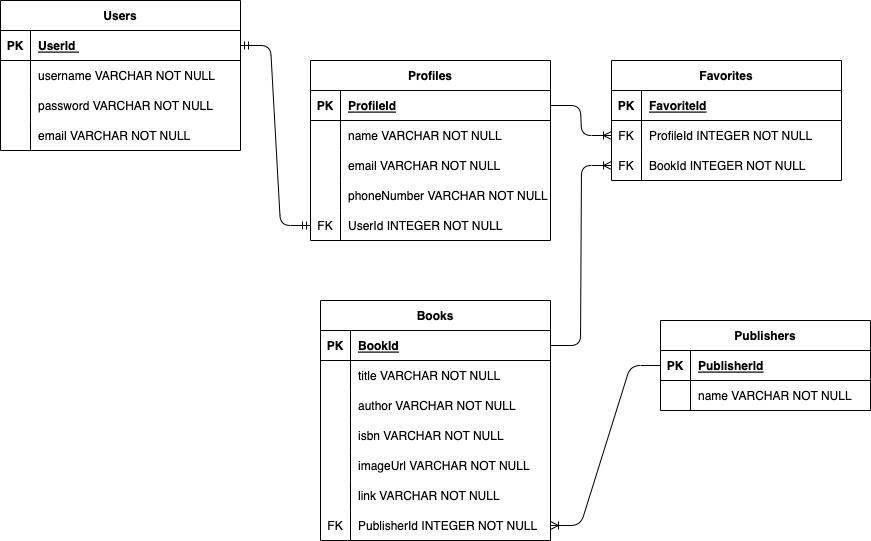

The diagram above was exported from draw.io. Its source (the exported page's mxGraphModel, read from the mxfile embedded in the PNG):
<mxGraphModel dx="905" dy="1644" grid="1" gridSize="10" guides="1" tooltips="1" connect="1" arrows="1" fold="1" page="1" pageScale="1" pageWidth="850" pageHeight="1100" math="0" shadow="0">
  <root>
    <mxCell id="0" />
    <mxCell id="1" parent="0" />
    <mxCell id="2" value="Users" style="shape=table;startSize=30;container=1;collapsible=1;childLayout=tableLayout;fixedRows=1;rowLines=0;fontStyle=1;align=center;resizeLast=1;" parent="1" vertex="1">
      <mxGeometry x="50" y="-220" width="240" height="150" as="geometry" />
    </mxCell>
    <mxCell id="3" value="" style="shape=tableRow;horizontal=0;startSize=0;swimlaneHead=0;swimlaneBody=0;fillColor=none;collapsible=0;dropTarget=0;points=[[0,0.5],[1,0.5]];portConstraint=eastwest;top=0;left=0;right=0;bottom=1;" parent="2" vertex="1">
      <mxGeometry y="30" width="240" height="30" as="geometry" />
    </mxCell>
    <mxCell id="4" value="PK" style="shape=partialRectangle;connectable=0;fillColor=none;top=0;left=0;bottom=0;right=0;fontStyle=1;overflow=hidden;" parent="3" vertex="1">
      <mxGeometry width="30" height="30" as="geometry">
        <mxRectangle width="30" height="30" as="alternateBounds" />
      </mxGeometry>
    </mxCell>
    <mxCell id="5" value="UserId " style="shape=partialRectangle;connectable=0;fillColor=none;top=0;left=0;bottom=0;right=0;align=left;spacingLeft=6;fontStyle=5;overflow=hidden;" parent="3" vertex="1">
      <mxGeometry x="30" width="210" height="30" as="geometry">
        <mxRectangle width="210" height="30" as="alternateBounds" />
      </mxGeometry>
    </mxCell>
    <mxCell id="6" value="" style="shape=tableRow;horizontal=0;startSize=0;swimlaneHead=0;swimlaneBody=0;fillColor=none;collapsible=0;dropTarget=0;points=[[0,0.5],[1,0.5]];portConstraint=eastwest;top=0;left=0;right=0;bottom=0;" parent="2" vertex="1">
      <mxGeometry y="60" width="240" height="30" as="geometry" />
    </mxCell>
    <mxCell id="7" value="" style="shape=partialRectangle;connectable=0;fillColor=none;top=0;left=0;bottom=0;right=0;editable=1;overflow=hidden;" parent="6" vertex="1">
      <mxGeometry width="30" height="30" as="geometry">
        <mxRectangle width="30" height="30" as="alternateBounds" />
      </mxGeometry>
    </mxCell>
    <mxCell id="8" value="username VARCHAR NOT NULL" style="shape=partialRectangle;connectable=0;fillColor=none;top=0;left=0;bottom=0;right=0;align=left;spacingLeft=6;overflow=hidden;" parent="6" vertex="1">
      <mxGeometry x="30" width="210" height="30" as="geometry">
        <mxRectangle width="210" height="30" as="alternateBounds" />
      </mxGeometry>
    </mxCell>
    <mxCell id="9" value="" style="shape=tableRow;horizontal=0;startSize=0;swimlaneHead=0;swimlaneBody=0;fillColor=none;collapsible=0;dropTarget=0;points=[[0,0.5],[1,0.5]];portConstraint=eastwest;top=0;left=0;right=0;bottom=0;" parent="2" vertex="1">
      <mxGeometry y="90" width="240" height="30" as="geometry" />
    </mxCell>
    <mxCell id="10" value="" style="shape=partialRectangle;connectable=0;fillColor=none;top=0;left=0;bottom=0;right=0;editable=1;overflow=hidden;" parent="9" vertex="1">
      <mxGeometry width="30" height="30" as="geometry">
        <mxRectangle width="30" height="30" as="alternateBounds" />
      </mxGeometry>
    </mxCell>
    <mxCell id="11" value="password VARCHAR NOT NULL" style="shape=partialRectangle;connectable=0;fillColor=none;top=0;left=0;bottom=0;right=0;align=left;spacingLeft=6;overflow=hidden;" parent="9" vertex="1">
      <mxGeometry x="30" width="210" height="30" as="geometry">
        <mxRectangle width="210" height="30" as="alternateBounds" />
      </mxGeometry>
    </mxCell>
    <mxCell id="12" value="" style="shape=tableRow;horizontal=0;startSize=0;swimlaneHead=0;swimlaneBody=0;fillColor=none;collapsible=0;dropTarget=0;points=[[0,0.5],[1,0.5]];portConstraint=eastwest;top=0;left=0;right=0;bottom=0;" parent="2" vertex="1">
      <mxGeometry y="120" width="240" height="30" as="geometry" />
    </mxCell>
    <mxCell id="13" value="" style="shape=partialRectangle;connectable=0;fillColor=none;top=0;left=0;bottom=0;right=0;editable=1;overflow=hidden;" parent="12" vertex="1">
      <mxGeometry width="30" height="30" as="geometry">
        <mxRectangle width="30" height="30" as="alternateBounds" />
      </mxGeometry>
    </mxCell>
    <mxCell id="14" value="email VARCHAR NOT NULL" style="shape=partialRectangle;connectable=0;fillColor=none;top=0;left=0;bottom=0;right=0;align=left;spacingLeft=6;overflow=hidden;" parent="12" vertex="1">
      <mxGeometry x="30" width="210" height="30" as="geometry">
        <mxRectangle width="210" height="30" as="alternateBounds" />
      </mxGeometry>
    </mxCell>
    <mxCell id="26" value="Books" style="shape=table;startSize=30;container=1;collapsible=1;childLayout=tableLayout;fixedRows=1;rowLines=0;fontStyle=1;align=center;resizeLast=1;" parent="1" vertex="1">
      <mxGeometry x="370" y="80" width="230" height="240" as="geometry" />
    </mxCell>
    <mxCell id="27" value="" style="shape=tableRow;horizontal=0;startSize=0;swimlaneHead=0;swimlaneBody=0;fillColor=none;collapsible=0;dropTarget=0;points=[[0,0.5],[1,0.5]];portConstraint=eastwest;top=0;left=0;right=0;bottom=1;" parent="26" vertex="1">
      <mxGeometry y="30" width="230" height="30" as="geometry" />
    </mxCell>
    <mxCell id="28" value="PK" style="shape=partialRectangle;connectable=0;fillColor=none;top=0;left=0;bottom=0;right=0;fontStyle=1;overflow=hidden;" parent="27" vertex="1">
      <mxGeometry width="30" height="30" as="geometry">
        <mxRectangle width="30" height="30" as="alternateBounds" />
      </mxGeometry>
    </mxCell>
    <mxCell id="29" value="BookId" style="shape=partialRectangle;connectable=0;fillColor=none;top=0;left=0;bottom=0;right=0;align=left;spacingLeft=6;fontStyle=5;overflow=hidden;" parent="27" vertex="1">
      <mxGeometry x="30" width="200" height="30" as="geometry">
        <mxRectangle width="200" height="30" as="alternateBounds" />
      </mxGeometry>
    </mxCell>
    <mxCell id="30" value="" style="shape=tableRow;horizontal=0;startSize=0;swimlaneHead=0;swimlaneBody=0;fillColor=none;collapsible=0;dropTarget=0;points=[[0,0.5],[1,0.5]];portConstraint=eastwest;top=0;left=0;right=0;bottom=0;" parent="26" vertex="1">
      <mxGeometry y="60" width="230" height="30" as="geometry" />
    </mxCell>
    <mxCell id="31" value="" style="shape=partialRectangle;connectable=0;fillColor=none;top=0;left=0;bottom=0;right=0;editable=1;overflow=hidden;" parent="30" vertex="1">
      <mxGeometry width="30" height="30" as="geometry">
        <mxRectangle width="30" height="30" as="alternateBounds" />
      </mxGeometry>
    </mxCell>
    <mxCell id="32" value="title VARCHAR NOT NULL" style="shape=partialRectangle;connectable=0;fillColor=none;top=0;left=0;bottom=0;right=0;align=left;spacingLeft=6;overflow=hidden;" parent="30" vertex="1">
      <mxGeometry x="30" width="200" height="30" as="geometry">
        <mxRectangle width="200" height="30" as="alternateBounds" />
      </mxGeometry>
    </mxCell>
    <mxCell id="33" value="" style="shape=tableRow;horizontal=0;startSize=0;swimlaneHead=0;swimlaneBody=0;fillColor=none;collapsible=0;dropTarget=0;points=[[0,0.5],[1,0.5]];portConstraint=eastwest;top=0;left=0;right=0;bottom=0;" parent="26" vertex="1">
      <mxGeometry y="90" width="230" height="30" as="geometry" />
    </mxCell>
    <mxCell id="34" value="" style="shape=partialRectangle;connectable=0;fillColor=none;top=0;left=0;bottom=0;right=0;editable=1;overflow=hidden;" parent="33" vertex="1">
      <mxGeometry width="30" height="30" as="geometry">
        <mxRectangle width="30" height="30" as="alternateBounds" />
      </mxGeometry>
    </mxCell>
    <mxCell id="35" value="author VARCHAR NOT NULL" style="shape=partialRectangle;connectable=0;fillColor=none;top=0;left=0;bottom=0;right=0;align=left;spacingLeft=6;overflow=hidden;" parent="33" vertex="1">
      <mxGeometry x="30" width="200" height="30" as="geometry">
        <mxRectangle width="200" height="30" as="alternateBounds" />
      </mxGeometry>
    </mxCell>
    <mxCell id="36" value="" style="shape=tableRow;horizontal=0;startSize=0;swimlaneHead=0;swimlaneBody=0;fillColor=none;collapsible=0;dropTarget=0;points=[[0,0.5],[1,0.5]];portConstraint=eastwest;top=0;left=0;right=0;bottom=0;" parent="26" vertex="1">
      <mxGeometry y="120" width="230" height="30" as="geometry" />
    </mxCell>
    <mxCell id="37" value="" style="shape=partialRectangle;connectable=0;fillColor=none;top=0;left=0;bottom=0;right=0;editable=1;overflow=hidden;" parent="36" vertex="1">
      <mxGeometry width="30" height="30" as="geometry">
        <mxRectangle width="30" height="30" as="alternateBounds" />
      </mxGeometry>
    </mxCell>
    <mxCell id="38" value="isbn VARCHAR NOT NULL" style="shape=partialRectangle;connectable=0;fillColor=none;top=0;left=0;bottom=0;right=0;align=left;spacingLeft=6;overflow=hidden;" parent="36" vertex="1">
      <mxGeometry x="30" width="200" height="30" as="geometry">
        <mxRectangle width="200" height="30" as="alternateBounds" />
      </mxGeometry>
    </mxCell>
    <mxCell id="43" style="shape=tableRow;horizontal=0;startSize=0;swimlaneHead=0;swimlaneBody=0;fillColor=none;collapsible=0;dropTarget=0;points=[[0,0.5],[1,0.5]];portConstraint=eastwest;top=0;left=0;right=0;bottom=0;" parent="26" vertex="1">
      <mxGeometry y="150" width="230" height="30" as="geometry" />
    </mxCell>
    <mxCell id="44" style="shape=partialRectangle;connectable=0;fillColor=none;top=0;left=0;bottom=0;right=0;editable=1;overflow=hidden;" parent="43" vertex="1">
      <mxGeometry width="30" height="30" as="geometry">
        <mxRectangle width="30" height="30" as="alternateBounds" />
      </mxGeometry>
    </mxCell>
    <mxCell id="45" value="imageUrl VARCHAR NOT NULL" style="shape=partialRectangle;connectable=0;fillColor=none;top=0;left=0;bottom=0;right=0;align=left;spacingLeft=6;overflow=hidden;" parent="43" vertex="1">
      <mxGeometry x="30" width="200" height="30" as="geometry">
        <mxRectangle width="200" height="30" as="alternateBounds" />
      </mxGeometry>
    </mxCell>
    <mxCell id="40" style="shape=tableRow;horizontal=0;startSize=0;swimlaneHead=0;swimlaneBody=0;fillColor=none;collapsible=0;dropTarget=0;points=[[0,0.5],[1,0.5]];portConstraint=eastwest;top=0;left=0;right=0;bottom=0;" parent="26" vertex="1">
      <mxGeometry y="180" width="230" height="30" as="geometry" />
    </mxCell>
    <mxCell id="41" style="shape=partialRectangle;connectable=0;fillColor=none;top=0;left=0;bottom=0;right=0;editable=1;overflow=hidden;" parent="40" vertex="1">
      <mxGeometry width="30" height="30" as="geometry">
        <mxRectangle width="30" height="30" as="alternateBounds" />
      </mxGeometry>
    </mxCell>
    <mxCell id="42" value="link VARCHAR NOT NULL" style="shape=partialRectangle;connectable=0;fillColor=none;top=0;left=0;bottom=0;right=0;align=left;spacingLeft=6;overflow=hidden;" parent="40" vertex="1">
      <mxGeometry x="30" width="200" height="30" as="geometry">
        <mxRectangle width="200" height="30" as="alternateBounds" />
      </mxGeometry>
    </mxCell>
    <mxCell id="98" style="shape=tableRow;horizontal=0;startSize=0;swimlaneHead=0;swimlaneBody=0;fillColor=none;collapsible=0;dropTarget=0;points=[[0,0.5],[1,0.5]];portConstraint=eastwest;top=0;left=0;right=0;bottom=0;" parent="26" vertex="1">
      <mxGeometry y="210" width="230" height="30" as="geometry" />
    </mxCell>
    <mxCell id="99" value="FK" style="shape=partialRectangle;connectable=0;fillColor=none;top=0;left=0;bottom=0;right=0;editable=1;overflow=hidden;" parent="98" vertex="1">
      <mxGeometry width="30" height="30" as="geometry">
        <mxRectangle width="30" height="30" as="alternateBounds" />
      </mxGeometry>
    </mxCell>
    <mxCell id="100" value="PublisherId INTEGER NOT NULL" style="shape=partialRectangle;connectable=0;fillColor=none;top=0;left=0;bottom=0;right=0;align=left;spacingLeft=6;overflow=hidden;" parent="98" vertex="1">
      <mxGeometry x="30" width="200" height="30" as="geometry">
        <mxRectangle width="200" height="30" as="alternateBounds" />
      </mxGeometry>
    </mxCell>
    <mxCell id="72" value="Publishers" style="shape=table;startSize=30;container=1;collapsible=1;childLayout=tableLayout;fixedRows=1;rowLines=0;fontStyle=1;align=center;resizeLast=1;" parent="1" vertex="1">
      <mxGeometry x="710" y="100" width="210" height="90" as="geometry" />
    </mxCell>
    <mxCell id="73" value="" style="shape=tableRow;horizontal=0;startSize=0;swimlaneHead=0;swimlaneBody=0;fillColor=none;collapsible=0;dropTarget=0;points=[[0,0.5],[1,0.5]];portConstraint=eastwest;top=0;left=0;right=0;bottom=1;" parent="72" vertex="1">
      <mxGeometry y="30" width="210" height="30" as="geometry" />
    </mxCell>
    <mxCell id="74" value="PK" style="shape=partialRectangle;connectable=0;fillColor=none;top=0;left=0;bottom=0;right=0;fontStyle=1;overflow=hidden;" parent="73" vertex="1">
      <mxGeometry width="30" height="30" as="geometry">
        <mxRectangle width="30" height="30" as="alternateBounds" />
      </mxGeometry>
    </mxCell>
    <mxCell id="75" value="PublisherId" style="shape=partialRectangle;connectable=0;fillColor=none;top=0;left=0;bottom=0;right=0;align=left;spacingLeft=6;fontStyle=5;overflow=hidden;" parent="73" vertex="1">
      <mxGeometry x="30" width="180" height="30" as="geometry">
        <mxRectangle width="180" height="30" as="alternateBounds" />
      </mxGeometry>
    </mxCell>
    <mxCell id="76" value="" style="shape=tableRow;horizontal=0;startSize=0;swimlaneHead=0;swimlaneBody=0;fillColor=none;collapsible=0;dropTarget=0;points=[[0,0.5],[1,0.5]];portConstraint=eastwest;top=0;left=0;right=0;bottom=0;" parent="72" vertex="1">
      <mxGeometry y="60" width="210" height="30" as="geometry" />
    </mxCell>
    <mxCell id="77" value="" style="shape=partialRectangle;connectable=0;fillColor=none;top=0;left=0;bottom=0;right=0;editable=1;overflow=hidden;" parent="76" vertex="1">
      <mxGeometry width="30" height="30" as="geometry">
        <mxRectangle width="30" height="30" as="alternateBounds" />
      </mxGeometry>
    </mxCell>
    <mxCell id="78" value="name VARCHAR NOT NULL" style="shape=partialRectangle;connectable=0;fillColor=none;top=0;left=0;bottom=0;right=0;align=left;spacingLeft=6;overflow=hidden;" parent="76" vertex="1">
      <mxGeometry x="30" width="180" height="30" as="geometry">
        <mxRectangle width="180" height="30" as="alternateBounds" />
      </mxGeometry>
    </mxCell>
    <mxCell id="85" value="Profiles" style="shape=table;startSize=30;container=1;collapsible=1;childLayout=tableLayout;fixedRows=1;rowLines=0;fontStyle=1;align=center;resizeLast=1;" parent="1" vertex="1">
      <mxGeometry x="360" y="-160" width="240" height="180" as="geometry" />
    </mxCell>
    <mxCell id="86" value="" style="shape=tableRow;horizontal=0;startSize=0;swimlaneHead=0;swimlaneBody=0;fillColor=none;collapsible=0;dropTarget=0;points=[[0,0.5],[1,0.5]];portConstraint=eastwest;top=0;left=0;right=0;bottom=1;" parent="85" vertex="1">
      <mxGeometry y="30" width="240" height="30" as="geometry" />
    </mxCell>
    <mxCell id="87" value="PK" style="shape=partialRectangle;connectable=0;fillColor=none;top=0;left=0;bottom=0;right=0;fontStyle=1;overflow=hidden;" parent="86" vertex="1">
      <mxGeometry width="30" height="30" as="geometry">
        <mxRectangle width="30" height="30" as="alternateBounds" />
      </mxGeometry>
    </mxCell>
    <mxCell id="88" value="ProfileId" style="shape=partialRectangle;connectable=0;fillColor=none;top=0;left=0;bottom=0;right=0;align=left;spacingLeft=6;fontStyle=5;overflow=hidden;" parent="86" vertex="1">
      <mxGeometry x="30" width="210" height="30" as="geometry">
        <mxRectangle width="210" height="30" as="alternateBounds" />
      </mxGeometry>
    </mxCell>
    <mxCell id="89" value="" style="shape=tableRow;horizontal=0;startSize=0;swimlaneHead=0;swimlaneBody=0;fillColor=none;collapsible=0;dropTarget=0;points=[[0,0.5],[1,0.5]];portConstraint=eastwest;top=0;left=0;right=0;bottom=0;" parent="85" vertex="1">
      <mxGeometry y="60" width="240" height="30" as="geometry" />
    </mxCell>
    <mxCell id="90" value="" style="shape=partialRectangle;connectable=0;fillColor=none;top=0;left=0;bottom=0;right=0;editable=1;overflow=hidden;" parent="89" vertex="1">
      <mxGeometry width="30" height="30" as="geometry">
        <mxRectangle width="30" height="30" as="alternateBounds" />
      </mxGeometry>
    </mxCell>
    <mxCell id="91" value="name VARCHAR NOT NULL" style="shape=partialRectangle;connectable=0;fillColor=none;top=0;left=0;bottom=0;right=0;align=left;spacingLeft=6;overflow=hidden;" parent="89" vertex="1">
      <mxGeometry x="30" width="210" height="30" as="geometry">
        <mxRectangle width="210" height="30" as="alternateBounds" />
      </mxGeometry>
    </mxCell>
    <mxCell id="92" value="" style="shape=tableRow;horizontal=0;startSize=0;swimlaneHead=0;swimlaneBody=0;fillColor=none;collapsible=0;dropTarget=0;points=[[0,0.5],[1,0.5]];portConstraint=eastwest;top=0;left=0;right=0;bottom=0;" parent="85" vertex="1">
      <mxGeometry y="90" width="240" height="30" as="geometry" />
    </mxCell>
    <mxCell id="93" value="" style="shape=partialRectangle;connectable=0;fillColor=none;top=0;left=0;bottom=0;right=0;editable=1;overflow=hidden;" parent="92" vertex="1">
      <mxGeometry width="30" height="30" as="geometry">
        <mxRectangle width="30" height="30" as="alternateBounds" />
      </mxGeometry>
    </mxCell>
    <mxCell id="94" value="email VARCHAR NOT NULL" style="shape=partialRectangle;connectable=0;fillColor=none;top=0;left=0;bottom=0;right=0;align=left;spacingLeft=6;overflow=hidden;" parent="92" vertex="1">
      <mxGeometry x="30" width="210" height="30" as="geometry">
        <mxRectangle width="210" height="30" as="alternateBounds" />
      </mxGeometry>
    </mxCell>
    <mxCell id="95" value="" style="shape=tableRow;horizontal=0;startSize=0;swimlaneHead=0;swimlaneBody=0;fillColor=none;collapsible=0;dropTarget=0;points=[[0,0.5],[1,0.5]];portConstraint=eastwest;top=0;left=0;right=0;bottom=0;" parent="85" vertex="1">
      <mxGeometry y="120" width="240" height="30" as="geometry" />
    </mxCell>
    <mxCell id="96" value="" style="shape=partialRectangle;connectable=0;fillColor=none;top=0;left=0;bottom=0;right=0;editable=1;overflow=hidden;" parent="95" vertex="1">
      <mxGeometry width="30" height="30" as="geometry">
        <mxRectangle width="30" height="30" as="alternateBounds" />
      </mxGeometry>
    </mxCell>
    <mxCell id="97" value="phoneNumber VARCHAR NOT NULL" style="shape=partialRectangle;connectable=0;fillColor=none;top=0;left=0;bottom=0;right=0;align=left;spacingLeft=6;overflow=hidden;" parent="95" vertex="1">
      <mxGeometry x="30" width="210" height="30" as="geometry">
        <mxRectangle width="210" height="30" as="alternateBounds" />
      </mxGeometry>
    </mxCell>
    <mxCell id="131" style="shape=tableRow;horizontal=0;startSize=0;swimlaneHead=0;swimlaneBody=0;fillColor=none;collapsible=0;dropTarget=0;points=[[0,0.5],[1,0.5]];portConstraint=eastwest;top=0;left=0;right=0;bottom=0;" vertex="1" parent="85">
      <mxGeometry y="150" width="240" height="30" as="geometry" />
    </mxCell>
    <mxCell id="132" value="FK" style="shape=partialRectangle;connectable=0;fillColor=none;top=0;left=0;bottom=0;right=0;editable=1;overflow=hidden;" vertex="1" parent="131">
      <mxGeometry width="30" height="30" as="geometry">
        <mxRectangle width="30" height="30" as="alternateBounds" />
      </mxGeometry>
    </mxCell>
    <mxCell id="133" value="UserId INTEGER NOT NULL" style="shape=partialRectangle;connectable=0;fillColor=none;top=0;left=0;bottom=0;right=0;align=left;spacingLeft=6;overflow=hidden;" vertex="1" parent="131">
      <mxGeometry x="30" width="210" height="30" as="geometry">
        <mxRectangle width="210" height="30" as="alternateBounds" />
      </mxGeometry>
    </mxCell>
    <mxCell id="105" value="" style="edgeStyle=entityRelationEdgeStyle;fontSize=12;html=1;endArrow=ERoneToMany;exitX=0;exitY=0.5;exitDx=0;exitDy=0;entryX=1;entryY=0.5;entryDx=0;entryDy=0;" parent="1" source="73" target="98" edge="1">
      <mxGeometry width="100" height="100" relative="1" as="geometry">
        <mxPoint x="270" y="450" as="sourcePoint" />
        <mxPoint x="430" y="220" as="targetPoint" />
      </mxGeometry>
    </mxCell>
    <mxCell id="106" value="" style="edgeStyle=entityRelationEdgeStyle;fontSize=12;html=1;endArrow=ERmandOne;startArrow=ERmandOne;exitX=1;exitY=0.5;exitDx=0;exitDy=0;entryX=0;entryY=0.5;entryDx=0;entryDy=0;" parent="1" source="3" target="131" edge="1">
      <mxGeometry width="100" height="100" relative="1" as="geometry">
        <mxPoint x="270" y="320" as="sourcePoint" />
        <mxPoint x="370" y="220" as="targetPoint" />
      </mxGeometry>
    </mxCell>
    <mxCell id="107" value="Favorites" style="shape=table;startSize=30;container=1;collapsible=1;childLayout=tableLayout;fixedRows=1;rowLines=0;fontStyle=1;align=center;resizeLast=1;" parent="1" vertex="1">
      <mxGeometry x="661" y="-160" width="230" height="120" as="geometry" />
    </mxCell>
    <mxCell id="108" value="" style="shape=tableRow;horizontal=0;startSize=0;swimlaneHead=0;swimlaneBody=0;fillColor=none;collapsible=0;dropTarget=0;points=[[0,0.5],[1,0.5]];portConstraint=eastwest;top=0;left=0;right=0;bottom=1;" parent="107" vertex="1">
      <mxGeometry y="30" width="230" height="30" as="geometry" />
    </mxCell>
    <mxCell id="109" value="PK" style="shape=partialRectangle;connectable=0;fillColor=none;top=0;left=0;bottom=0;right=0;fontStyle=1;overflow=hidden;" parent="108" vertex="1">
      <mxGeometry width="30" height="30" as="geometry">
        <mxRectangle width="30" height="30" as="alternateBounds" />
      </mxGeometry>
    </mxCell>
    <mxCell id="110" value="FavoriteId" style="shape=partialRectangle;connectable=0;fillColor=none;top=0;left=0;bottom=0;right=0;align=left;spacingLeft=6;fontStyle=5;overflow=hidden;" parent="108" vertex="1">
      <mxGeometry x="30" width="200" height="30" as="geometry">
        <mxRectangle width="200" height="30" as="alternateBounds" />
      </mxGeometry>
    </mxCell>
    <mxCell id="111" value="" style="shape=tableRow;horizontal=0;startSize=0;swimlaneHead=0;swimlaneBody=0;fillColor=none;collapsible=0;dropTarget=0;points=[[0,0.5],[1,0.5]];portConstraint=eastwest;top=0;left=0;right=0;bottom=0;" parent="107" vertex="1">
      <mxGeometry y="60" width="230" height="30" as="geometry" />
    </mxCell>
    <mxCell id="112" value="FK" style="shape=partialRectangle;connectable=0;fillColor=none;top=0;left=0;bottom=0;right=0;editable=1;overflow=hidden;" parent="111" vertex="1">
      <mxGeometry width="30" height="30" as="geometry">
        <mxRectangle width="30" height="30" as="alternateBounds" />
      </mxGeometry>
    </mxCell>
    <mxCell id="113" value="ProfileId INTEGER NOT NULL" style="shape=partialRectangle;connectable=0;fillColor=none;top=0;left=0;bottom=0;right=0;align=left;spacingLeft=6;overflow=hidden;" parent="111" vertex="1">
      <mxGeometry x="30" width="200" height="30" as="geometry">
        <mxRectangle width="200" height="30" as="alternateBounds" />
      </mxGeometry>
    </mxCell>
    <mxCell id="114" value="" style="shape=tableRow;horizontal=0;startSize=0;swimlaneHead=0;swimlaneBody=0;fillColor=none;collapsible=0;dropTarget=0;points=[[0,0.5],[1,0.5]];portConstraint=eastwest;top=0;left=0;right=0;bottom=0;" parent="107" vertex="1">
      <mxGeometry y="90" width="230" height="30" as="geometry" />
    </mxCell>
    <mxCell id="115" value="FK" style="shape=partialRectangle;connectable=0;fillColor=none;top=0;left=0;bottom=0;right=0;editable=1;overflow=hidden;" parent="114" vertex="1">
      <mxGeometry width="30" height="30" as="geometry">
        <mxRectangle width="30" height="30" as="alternateBounds" />
      </mxGeometry>
    </mxCell>
    <mxCell id="116" value="BookId INTEGER NOT NULL" style="shape=partialRectangle;connectable=0;fillColor=none;top=0;left=0;bottom=0;right=0;align=left;spacingLeft=6;overflow=hidden;" parent="114" vertex="1">
      <mxGeometry x="30" width="200" height="30" as="geometry">
        <mxRectangle width="200" height="30" as="alternateBounds" />
      </mxGeometry>
    </mxCell>
    <mxCell id="126" value="" style="edgeStyle=entityRelationEdgeStyle;fontSize=12;html=1;endArrow=ERoneToMany;entryX=0;entryY=0.5;entryDx=0;entryDy=0;exitX=1;exitY=0.5;exitDx=0;exitDy=0;" parent="1" source="86" target="111" edge="1">
      <mxGeometry width="100" height="100" relative="1" as="geometry">
        <mxPoint x="400" y="-110" as="sourcePoint" />
        <mxPoint x="440" y="120" as="targetPoint" />
      </mxGeometry>
    </mxCell>
    <mxCell id="127" value="" style="edgeStyle=entityRelationEdgeStyle;fontSize=12;html=1;endArrow=ERoneToMany;exitX=1;exitY=0.5;exitDx=0;exitDy=0;entryX=0;entryY=0.5;entryDx=0;entryDy=0;" parent="1" source="27" target="114" edge="1">
      <mxGeometry width="100" height="100" relative="1" as="geometry">
        <mxPoint x="340" y="300" as="sourcePoint" />
        <mxPoint x="180" y="215" as="targetPoint" />
      </mxGeometry>
    </mxCell>
  </root>
</mxGraphModel>